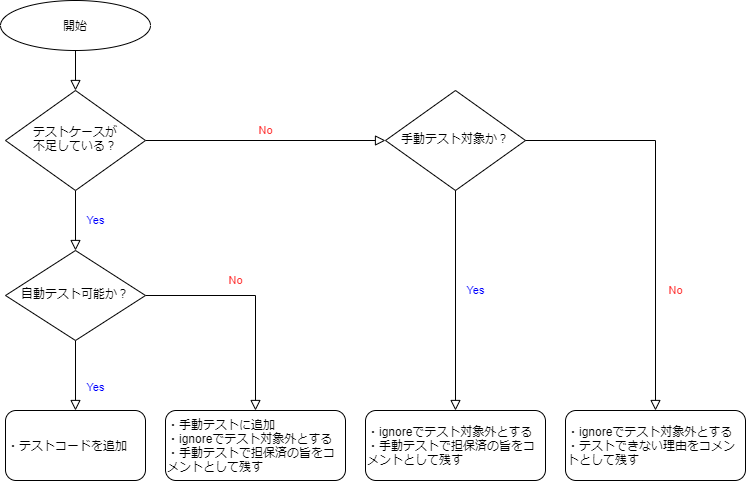

The diagram above was exported from draw.io. Its source (the exported page's mxGraphModel, read from the mxfile embedded in the PNG):
<mxGraphModel dx="1102" dy="865" grid="1" gridSize="10" guides="1" tooltips="1" connect="1" arrows="1" fold="1" page="1" pageScale="1" pageWidth="827" pageHeight="1169" math="0" shadow="0">
  <root>
    <mxCell id="WIyWlLk6GJQsqaUBKTNV-0" />
    <mxCell id="WIyWlLk6GJQsqaUBKTNV-1" parent="WIyWlLk6GJQsqaUBKTNV-0" />
    <mxCell id="WIyWlLk6GJQsqaUBKTNV-2" value="" style="rounded=0;html=1;jettySize=auto;orthogonalLoop=1;fontSize=11;endArrow=block;endFill=0;endSize=8;strokeWidth=1;shadow=0;labelBackgroundColor=none;edgeStyle=orthogonalEdgeStyle;" parent="WIyWlLk6GJQsqaUBKTNV-1" target="WIyWlLk6GJQsqaUBKTNV-6" edge="1">
      <mxGeometry relative="1" as="geometry">
        <mxPoint x="220" y="120" as="sourcePoint" />
      </mxGeometry>
    </mxCell>
    <mxCell id="WIyWlLk6GJQsqaUBKTNV-4" value="Yes" style="rounded=0;html=1;jettySize=auto;orthogonalLoop=1;fontSize=11;endArrow=block;endFill=0;endSize=8;strokeWidth=1;shadow=0;labelBackgroundColor=none;edgeStyle=orthogonalEdgeStyle;fontColor=#0000FF;" parent="WIyWlLk6GJQsqaUBKTNV-1" source="WIyWlLk6GJQsqaUBKTNV-6" target="WIyWlLk6GJQsqaUBKTNV-10" edge="1">
      <mxGeometry y="20" relative="1" as="geometry">
        <mxPoint as="offset" />
      </mxGeometry>
    </mxCell>
    <mxCell id="WIyWlLk6GJQsqaUBKTNV-5" value="No" style="edgeStyle=orthogonalEdgeStyle;rounded=0;html=1;jettySize=auto;orthogonalLoop=1;fontSize=11;endArrow=block;endFill=0;endSize=8;strokeWidth=1;shadow=0;labelBackgroundColor=none;fontColor=#FF3333;entryX=0;entryY=0.5;entryDx=0;entryDy=0;" parent="WIyWlLk6GJQsqaUBKTNV-1" source="WIyWlLk6GJQsqaUBKTNV-6" target="FexBjF-gr3edcv6RTxrU-1" edge="1">
      <mxGeometry y="10" relative="1" as="geometry">
        <mxPoint as="offset" />
        <mxPoint x="350" y="210" as="targetPoint" />
      </mxGeometry>
    </mxCell>
    <mxCell id="WIyWlLk6GJQsqaUBKTNV-6" value="テストケースが&lt;br&gt;不足している？" style="rhombus;whiteSpace=wrap;html=1;shadow=0;fontFamily=Helvetica;fontSize=12;align=center;strokeWidth=1;spacing=6;spacingTop=-4;" parent="WIyWlLk6GJQsqaUBKTNV-1" vertex="1">
      <mxGeometry x="150" y="160" width="140" height="100" as="geometry" />
    </mxCell>
    <mxCell id="WIyWlLk6GJQsqaUBKTNV-8" value="Yes" style="rounded=0;html=1;jettySize=auto;orthogonalLoop=1;fontSize=11;endArrow=block;endFill=0;endSize=8;strokeWidth=1;shadow=0;labelBackgroundColor=none;edgeStyle=orthogonalEdgeStyle;fontColor=#0000FF;" parent="WIyWlLk6GJQsqaUBKTNV-1" source="WIyWlLk6GJQsqaUBKTNV-10" target="WIyWlLk6GJQsqaUBKTNV-11" edge="1">
      <mxGeometry x="0.3333" y="20" relative="1" as="geometry">
        <mxPoint as="offset" />
      </mxGeometry>
    </mxCell>
    <mxCell id="WIyWlLk6GJQsqaUBKTNV-9" value="No" style="edgeStyle=orthogonalEdgeStyle;rounded=0;html=1;jettySize=auto;orthogonalLoop=1;fontSize=11;endArrow=block;endFill=0;endSize=8;strokeWidth=1;shadow=0;labelBackgroundColor=none;fontColor=#FF3333;" parent="WIyWlLk6GJQsqaUBKTNV-1" source="WIyWlLk6GJQsqaUBKTNV-10" target="WIyWlLk6GJQsqaUBKTNV-12" edge="1">
      <mxGeometry x="-0.2" y="15" relative="1" as="geometry">
        <mxPoint as="offset" />
      </mxGeometry>
    </mxCell>
    <mxCell id="WIyWlLk6GJQsqaUBKTNV-10" value="自動テスト可能か？" style="rhombus;whiteSpace=wrap;html=1;shadow=0;fontFamily=Helvetica;fontSize=12;align=center;strokeWidth=1;spacing=6;spacingTop=-4;" parent="WIyWlLk6GJQsqaUBKTNV-1" vertex="1">
      <mxGeometry x="150" y="320" width="140" height="90" as="geometry" />
    </mxCell>
    <mxCell id="WIyWlLk6GJQsqaUBKTNV-11" value="・テストコードを追加" style="rounded=1;whiteSpace=wrap;html=1;fontSize=12;glass=0;strokeWidth=1;shadow=0;align=left;" parent="WIyWlLk6GJQsqaUBKTNV-1" vertex="1">
      <mxGeometry x="150" y="480" width="140" height="70" as="geometry" />
    </mxCell>
    <mxCell id="WIyWlLk6GJQsqaUBKTNV-12" value="・手動テストに追加&lt;br&gt;・ignoreでテスト対象外とする&lt;br&gt;・手動テストで担保済の旨をコメントとして残す" style="rounded=1;whiteSpace=wrap;html=1;fontSize=12;glass=0;strokeWidth=1;shadow=0;align=left;" parent="WIyWlLk6GJQsqaUBKTNV-1" vertex="1">
      <mxGeometry x="310" y="480" width="180" height="70" as="geometry" />
    </mxCell>
    <mxCell id="neLhD9QpE1otUo5PdKgx-0" value="開始" style="strokeWidth=1;html=1;shape=mxgraph.flowchart.start_2;whiteSpace=wrap;" parent="WIyWlLk6GJQsqaUBKTNV-1" vertex="1">
      <mxGeometry x="145" y="70" width="150" height="50" as="geometry" />
    </mxCell>
    <mxCell id="FexBjF-gr3edcv6RTxrU-1" value="手動テスト対象か？" style="rhombus;whiteSpace=wrap;html=1;shadow=0;fontFamily=Helvetica;fontSize=12;align=center;strokeWidth=1;spacing=6;spacingTop=-4;" parent="WIyWlLk6GJQsqaUBKTNV-1" vertex="1">
      <mxGeometry x="530" y="160" width="140" height="100" as="geometry" />
    </mxCell>
    <mxCell id="FexBjF-gr3edcv6RTxrU-2" value="・ignoreでテスト対象外とする&lt;br&gt;・手動テストで担保済の旨をコメントとして残す" style="rounded=1;whiteSpace=wrap;html=1;fontSize=12;glass=0;strokeWidth=1;shadow=0;align=left;" parent="WIyWlLk6GJQsqaUBKTNV-1" vertex="1">
      <mxGeometry x="510" y="480" width="180" height="70" as="geometry" />
    </mxCell>
    <mxCell id="FexBjF-gr3edcv6RTxrU-4" value="Yes" style="edgeStyle=orthogonalEdgeStyle;rounded=0;html=1;jettySize=auto;orthogonalLoop=1;fontSize=11;endArrow=block;endFill=0;endSize=8;strokeWidth=1;shadow=0;labelBackgroundColor=none;fontColor=#0000FF;entryX=0.5;entryY=0;entryDx=0;entryDy=0;exitX=0.5;exitY=1;exitDx=0;exitDy=0;" parent="WIyWlLk6GJQsqaUBKTNV-1" source="FexBjF-gr3edcv6RTxrU-1" target="FexBjF-gr3edcv6RTxrU-2" edge="1">
      <mxGeometry x="-0.0909" y="20" relative="1" as="geometry">
        <mxPoint as="offset" />
        <mxPoint x="690" y="400" as="targetPoint" />
        <mxPoint x="450" y="400" as="sourcePoint" />
      </mxGeometry>
    </mxCell>
    <mxCell id="FexBjF-gr3edcv6RTxrU-5" value="・ignoreでテスト対象外とする&lt;br&gt;・テストできない理由をコメントとして残す" style="rounded=1;whiteSpace=wrap;html=1;fontSize=12;glass=0;strokeWidth=1;shadow=0;align=left;" parent="WIyWlLk6GJQsqaUBKTNV-1" vertex="1">
      <mxGeometry x="710" y="480" width="180" height="70" as="geometry" />
    </mxCell>
    <mxCell id="FexBjF-gr3edcv6RTxrU-6" value="No" style="edgeStyle=orthogonalEdgeStyle;rounded=0;html=1;jettySize=auto;orthogonalLoop=1;fontSize=11;endArrow=block;endFill=0;endSize=8;strokeWidth=1;shadow=0;labelBackgroundColor=none;fontColor=#FF3333;entryX=0.5;entryY=0;entryDx=0;entryDy=0;exitX=1;exitY=0.5;exitDx=0;exitDy=0;" parent="WIyWlLk6GJQsqaUBKTNV-1" source="FexBjF-gr3edcv6RTxrU-1" target="FexBjF-gr3edcv6RTxrU-5" edge="1">
      <mxGeometry x="0.4" y="20" relative="1" as="geometry">
        <mxPoint as="offset" />
        <mxPoint x="890" y="400" as="targetPoint" />
        <mxPoint x="800" y="260" as="sourcePoint" />
      </mxGeometry>
    </mxCell>
  </root>
</mxGraphModel>